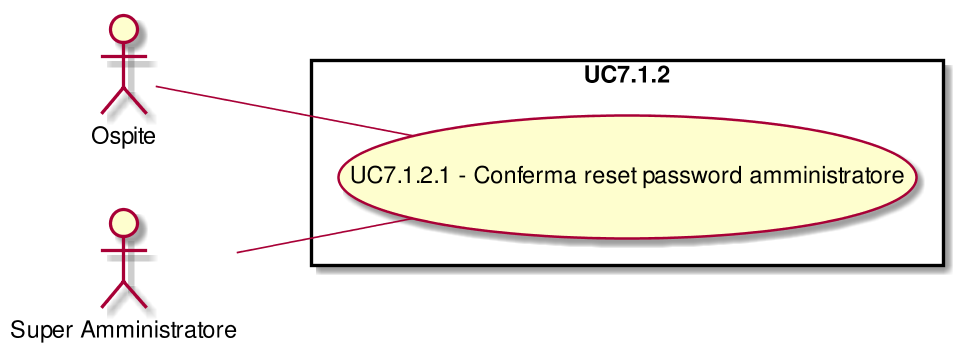

The diagram above was rendered by PlantUML. Its source (embedded in the PNG):
@startuml
scale 1000*1000
left to right direction
skinparam packageStyle rect
:Ospite:
:Super Amministratore:
rectangle UC7.1.2{
( UC7.1.2.1 - Conferma reset password amministratore ) as (UC7.1.2.1)
:Ospite:--(UC7.1.2.1)
( UC7.1.2.1 - Conferma reset password amministratore ) as (UC7.1.2.1)
:Super Amministratore:--(UC7.1.2.1)
}
@enduml